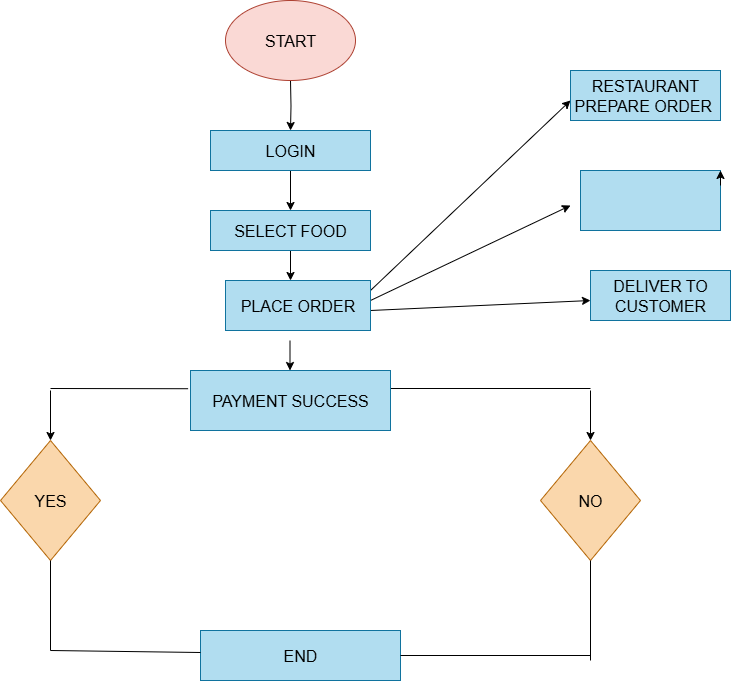

The diagram above was exported from draw.io. Its source (the exported page's mxGraphModel, read from the mxfile embedded in the PNG):
<mxGraphModel dx="1489" dy="803" grid="1" gridSize="10" guides="1" tooltips="1" connect="1" arrows="1" fold="1" page="1" pageScale="1" pageWidth="850" pageHeight="1100" math="0" shadow="0">
  <root>
    <mxCell id="0" />
    <mxCell id="1" parent="0" />
    <mxCell id="zOOPFntty4lXmDyoFwiM-22" style="edgeStyle=orthogonalEdgeStyle;rounded=0;orthogonalLoop=1;jettySize=auto;html=1;exitX=0.5;exitY=1;exitDx=0;exitDy=0;entryX=0.5;entryY=0;entryDx=0;entryDy=0;" edge="1" parent="1" target="zOOPFntty4lXmDyoFwiM-2">
      <mxGeometry relative="1" as="geometry">
        <mxPoint x="390" y="160" as="sourcePoint" />
      </mxGeometry>
    </mxCell>
    <mxCell id="zOOPFntty4lXmDyoFwiM-27" style="edgeStyle=orthogonalEdgeStyle;rounded=0;orthogonalLoop=1;jettySize=auto;html=1;exitX=0.5;exitY=1;exitDx=0;exitDy=0;entryX=0.5;entryY=0;entryDx=0;entryDy=0;" edge="1" parent="1" source="zOOPFntty4lXmDyoFwiM-2" target="zOOPFntty4lXmDyoFwiM-4">
      <mxGeometry relative="1" as="geometry" />
    </mxCell>
    <mxCell id="zOOPFntty4lXmDyoFwiM-2" value="&lt;font size=&quot;3&quot;&gt;LOGIN&lt;/font&gt;" style="rounded=0;whiteSpace=wrap;html=1;fillColor=#b1ddf0;strokeColor=#10739e;" vertex="1" parent="1">
      <mxGeometry x="310" y="210" width="160" height="40" as="geometry" />
    </mxCell>
    <mxCell id="zOOPFntty4lXmDyoFwiM-29" style="edgeStyle=orthogonalEdgeStyle;rounded=0;orthogonalLoop=1;jettySize=auto;html=1;exitX=0.5;exitY=1;exitDx=0;exitDy=0;entryX=0.5;entryY=0;entryDx=0;entryDy=0;" edge="1" parent="1" source="zOOPFntty4lXmDyoFwiM-4">
      <mxGeometry relative="1" as="geometry">
        <mxPoint x="390" y="360" as="targetPoint" />
      </mxGeometry>
    </mxCell>
    <mxCell id="zOOPFntty4lXmDyoFwiM-4" value="&lt;font size=&quot;3&quot;&gt;SELECT FOOD&lt;/font&gt;" style="rounded=0;whiteSpace=wrap;html=1;fillColor=#b1ddf0;strokeColor=#10739e;" vertex="1" parent="1">
      <mxGeometry x="310" y="290" width="160" height="40" as="geometry" />
    </mxCell>
    <mxCell id="zOOPFntty4lXmDyoFwiM-31" style="edgeStyle=orthogonalEdgeStyle;rounded=0;orthogonalLoop=1;jettySize=auto;html=1;exitX=0.5;exitY=1;exitDx=0;exitDy=0;entryX=0.5;entryY=0;entryDx=0;entryDy=0;" edge="1" parent="1">
      <mxGeometry relative="1" as="geometry">
        <mxPoint x="389.5" y="420" as="sourcePoint" />
        <mxPoint x="389.5" y="450" as="targetPoint" />
      </mxGeometry>
    </mxCell>
    <mxCell id="zOOPFntty4lXmDyoFwiM-13" value="&lt;font size=&quot;3&quot;&gt;YES&lt;/font&gt;" style="rhombus;whiteSpace=wrap;html=1;fillColor=#fad7ac;strokeColor=#b46504;" vertex="1" parent="1">
      <mxGeometry x="100" y="520" width="100" height="120" as="geometry" />
    </mxCell>
    <mxCell id="zOOPFntty4lXmDyoFwiM-15" value="&lt;font size=&quot;3&quot;&gt;NO&lt;/font&gt;" style="rhombus;whiteSpace=wrap;html=1;fillColor=#fad7ac;strokeColor=#b46504;" vertex="1" parent="1">
      <mxGeometry x="640" y="520" width="100" height="120" as="geometry" />
    </mxCell>
    <mxCell id="zOOPFntty4lXmDyoFwiM-18" value="&lt;font size=&quot;3&quot;&gt;END&lt;/font&gt;" style="rounded=0;whiteSpace=wrap;html=1;fillColor=#b1ddf0;strokeColor=#10739e;" vertex="1" parent="1">
      <mxGeometry x="300" y="710" width="200" height="50" as="geometry" />
    </mxCell>
    <mxCell id="zOOPFntty4lXmDyoFwiM-38" value="" style="endArrow=none;html=1;rounded=0;exitX=-0.012;exitY=0.637;exitDx=0;exitDy=0;exitPerimeter=0;" edge="1" parent="1">
      <mxGeometry width="50" height="50" relative="1" as="geometry">
        <mxPoint x="287.5999999999999" y="468.22" as="sourcePoint" />
        <mxPoint x="150" y="468" as="targetPoint" />
      </mxGeometry>
    </mxCell>
    <mxCell id="zOOPFntty4lXmDyoFwiM-40" value="" style="endArrow=classic;html=1;rounded=0;entryX=0.5;entryY=0;entryDx=0;entryDy=0;" edge="1" parent="1" target="zOOPFntty4lXmDyoFwiM-13">
      <mxGeometry width="50" height="50" relative="1" as="geometry">
        <mxPoint x="150" y="470" as="sourcePoint" />
        <mxPoint x="500" y="550" as="targetPoint" />
      </mxGeometry>
    </mxCell>
    <mxCell id="zOOPFntty4lXmDyoFwiM-41" value="" style="endArrow=none;html=1;rounded=0;" edge="1" parent="1">
      <mxGeometry width="50" height="50" relative="1" as="geometry">
        <mxPoint x="490" y="468" as="sourcePoint" />
        <mxPoint x="690" y="468" as="targetPoint" />
        <Array as="points" />
      </mxGeometry>
    </mxCell>
    <mxCell id="zOOPFntty4lXmDyoFwiM-42" value="" style="endArrow=classic;html=1;rounded=0;entryX=0.5;entryY=0;entryDx=0;entryDy=0;" edge="1" parent="1" target="zOOPFntty4lXmDyoFwiM-15">
      <mxGeometry width="50" height="50" relative="1" as="geometry">
        <mxPoint x="690" y="470" as="sourcePoint" />
        <mxPoint x="500" y="550" as="targetPoint" />
      </mxGeometry>
    </mxCell>
    <mxCell id="zOOPFntty4lXmDyoFwiM-44" value="" style="endArrow=classic;html=1;rounded=0;exitX=1;exitY=0.25;exitDx=0;exitDy=0;" edge="1" parent="1">
      <mxGeometry width="50" height="50" relative="1" as="geometry">
        <mxPoint x="470" y="370" as="sourcePoint" />
        <mxPoint x="670" y="180" as="targetPoint" />
      </mxGeometry>
    </mxCell>
    <mxCell id="zOOPFntty4lXmDyoFwiM-46" value="" style="endArrow=classic;html=1;rounded=0;exitX=1;exitY=0.75;exitDx=0;exitDy=0;" edge="1" parent="1">
      <mxGeometry width="50" height="50" relative="1" as="geometry">
        <mxPoint x="470" y="390" as="sourcePoint" />
        <mxPoint x="690" y="380" as="targetPoint" />
      </mxGeometry>
    </mxCell>
    <mxCell id="zOOPFntty4lXmDyoFwiM-47" value="&lt;font size=&quot;3&quot;&gt;RESTAURANT PREPARE ORDER&amp;nbsp;&lt;/font&gt;" style="rounded=0;whiteSpace=wrap;html=1;fillColor=#b1ddf0;strokeColor=#10739e;" vertex="1" parent="1">
      <mxGeometry x="670" y="150" width="150" height="50" as="geometry" />
    </mxCell>
    <mxCell id="zOOPFntty4lXmDyoFwiM-51" value="&lt;font size=&quot;3&quot;&gt;DELIVER TO CUSTOMER&lt;/font&gt;" style="rounded=0;whiteSpace=wrap;html=1;fillColor=#b1ddf0;strokeColor=#10739e;" vertex="1" parent="1">
      <mxGeometry x="690" y="350" width="140" height="50" as="geometry" />
    </mxCell>
    <mxCell id="zOOPFntty4lXmDyoFwiM-53" value="" style="endArrow=classic;html=1;rounded=0;exitX=1;exitY=0.5;exitDx=0;exitDy=0;entryX=0;entryY=0.5;entryDx=0;entryDy=0;" edge="1" parent="1">
      <mxGeometry width="50" height="50" relative="1" as="geometry">
        <mxPoint x="470" y="380" as="sourcePoint" />
        <mxPoint x="670" y="285" as="targetPoint" />
      </mxGeometry>
    </mxCell>
    <mxCell id="zOOPFntty4lXmDyoFwiM-54" value="" style="endArrow=none;html=1;rounded=0;exitX=0.5;exitY=1;exitDx=0;exitDy=0;" edge="1" parent="1" source="zOOPFntty4lXmDyoFwiM-13">
      <mxGeometry width="50" height="50" relative="1" as="geometry">
        <mxPoint x="450" y="530" as="sourcePoint" />
        <mxPoint x="150" y="730" as="targetPoint" />
      </mxGeometry>
    </mxCell>
    <mxCell id="zOOPFntty4lXmDyoFwiM-55" value="" style="endArrow=none;html=1;rounded=0;entryX=0;entryY=0.5;entryDx=0;entryDy=0;" edge="1" parent="1">
      <mxGeometry width="50" height="50" relative="1" as="geometry">
        <mxPoint x="150" y="730" as="sourcePoint" />
        <mxPoint x="300" y="732" as="targetPoint" />
      </mxGeometry>
    </mxCell>
    <mxCell id="zOOPFntty4lXmDyoFwiM-56" value="" style="endArrow=none;html=1;rounded=0;entryX=0.5;entryY=1;entryDx=0;entryDy=0;" edge="1" parent="1" target="zOOPFntty4lXmDyoFwiM-15">
      <mxGeometry width="50" height="50" relative="1" as="geometry">
        <mxPoint x="690" y="740" as="sourcePoint" />
        <mxPoint x="690" y="670" as="targetPoint" />
        <Array as="points" />
      </mxGeometry>
    </mxCell>
    <mxCell id="zOOPFntty4lXmDyoFwiM-57" value="" style="endArrow=none;html=1;rounded=0;entryX=1;entryY=0.5;entryDx=0;entryDy=0;" edge="1" parent="1" target="zOOPFntty4lXmDyoFwiM-18">
      <mxGeometry width="50" height="50" relative="1" as="geometry">
        <mxPoint x="690" y="735" as="sourcePoint" />
        <mxPoint x="500" y="743.75" as="targetPoint" />
      </mxGeometry>
    </mxCell>
    <mxCell id="zOOPFntty4lXmDyoFwiM-58" value="&lt;font size=&quot;3&quot;&gt;START&lt;/font&gt;" style="ellipse;whiteSpace=wrap;html=1;fillColor=#fad9d5;strokeColor=#ae4132;" vertex="1" parent="1">
      <mxGeometry x="325" y="80" width="130" height="80" as="geometry" />
    </mxCell>
    <mxCell id="zOOPFntty4lXmDyoFwiM-59" value="&lt;font size=&quot;3&quot;&gt;PLACE ORDER&lt;/font&gt;" style="rounded=0;whiteSpace=wrap;html=1;fillColor=#b1ddf0;strokeColor=#10739e;" vertex="1" parent="1">
      <mxGeometry x="325" y="360" width="145" height="50" as="geometry" />
    </mxCell>
    <mxCell id="zOOPFntty4lXmDyoFwiM-60" value="&lt;font size=&quot;3&quot;&gt;PAYMENT SUCCESS&lt;/font&gt;" style="rounded=0;whiteSpace=wrap;html=1;fillColor=#b1ddf0;strokeColor=#10739e;" vertex="1" parent="1">
      <mxGeometry x="290" y="450" width="200" height="60" as="geometry" />
    </mxCell>
    <mxCell id="zOOPFntty4lXmDyoFwiM-62" value="&lt;font size=&quot;3&quot;&gt;DELIVERY PARTNER PICKS UP&lt;/font&gt;" style="rounded=0;whiteSpace=wrap;html=1;noLabel=1;fillColor=#b1ddf0;strokeColor=#10739e;" vertex="1" parent="1">
      <mxGeometry x="680" y="250" width="140" height="60" as="geometry" />
    </mxCell>
    <mxCell id="zOOPFntty4lXmDyoFwiM-63" style="edgeStyle=orthogonalEdgeStyle;rounded=0;orthogonalLoop=1;jettySize=auto;html=1;exitX=1;exitY=0.25;exitDx=0;exitDy=0;entryX=1;entryY=0;entryDx=0;entryDy=0;" edge="1" parent="1" source="zOOPFntty4lXmDyoFwiM-62" target="zOOPFntty4lXmDyoFwiM-62">
      <mxGeometry relative="1" as="geometry" />
    </mxCell>
  </root>
</mxGraphModel>